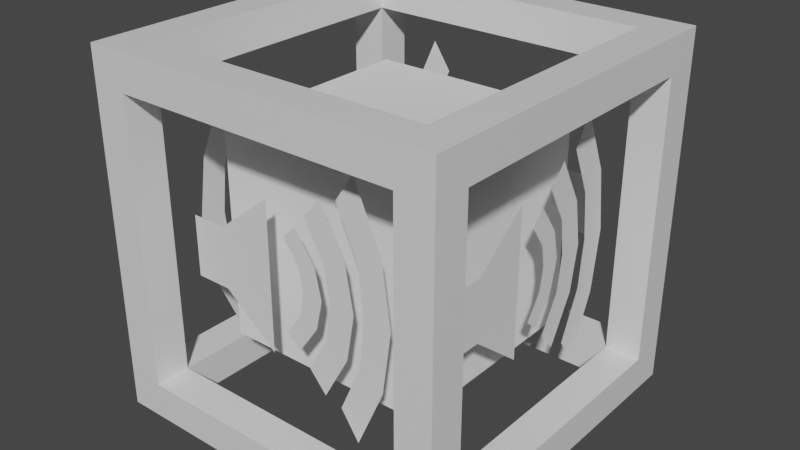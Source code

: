 # Source: Audio_Cube.blend  (saved by Blender 2.80.75; exported with 4.5.12 LTS)
import bpy
from mathutils import Matrix  # noqa: F401  (used for matrix-valued properties, if any)

bpy.ops.wm.read_factory_settings(use_empty=True)
scene = bpy.context.scene
scene.name = 'Scene'

# ---- collections
col_collection = bpy.data.collections.new('Collection'); scene.collection.children.link(col_collection)

# ---- materials (node trees are filled in below, after node groups)
mat_material = bpy.data.materials.new('Material')
mat_material.alpha_threshold = 0.0
mat_material.use_transparent_shadow = False
mat_material.line_color = (0.0, 0.0, 0.0, 1.0)

# ---- material node trees
mat_material.use_nodes = True; mat_material.node_tree.nodes.clear()
_N = mat_material.node_tree.nodes; _L = mat_material.node_tree.links
n0 = _N.new('ShaderNodeOutputMaterial'); n0.name = 'Material Output'; n0.location = (300, 300)
n1 = _N.new('ShaderNodeBsdfPrincipled'); n1.name = 'Principled BSDF'; n1.location = (10, 300)
n1.distribution = 'GGX'
n1.subsurface_method = 'BURLEY'
n1.inputs[2].default_value = 0.4
n1.inputs[3].default_value = 1.45
n1.inputs[27].default_value = (0.0, 0.0, 0.0, 1.0)
n1.inputs[28].default_value = 1.0
_L.new(n1.outputs[0], n0.inputs[0])
n0.is_active_output = True

# ---- world
world_world = bpy.data.worlds.new('World'); scene.world = world_world
world_world.use_nodes = True; world_world.node_tree.nodes.clear()
_N = world_world.node_tree.nodes; _L = world_world.node_tree.links
n0 = _N.new('ShaderNodeOutputWorld'); n0.name = 'World Output'; n0.location = (300, 300)
n1 = _N.new('ShaderNodeBackground'); n1.name = 'Background'; n1.location = (10, 300)
n1.inputs[0].default_value = (0.05088, 0.05088, 0.05088, 1.0)
_L.new(n1.outputs[0], n0.inputs[0])
n0.is_active_output = True
world_world.color = (0.05088, 0.05088, 0.05088)
world_world.use_sun_shadow = False
world_world.sun_shadow_jitter_overblur = 0.0

# ---- meshes
me_cube = bpy.data.meshes.new('Cube')
me_cube.from_pydata([(1.0, 1.0, 1.0), (1.0, 1.0, -1.0), (1.0, -1.0, 1.0), (1.0, -1.0, -1.0), (-1.0, 1.0, 1.0), (-1.0, 1.0, -1.0), (-1.0, -1.0, 1.0), (-1.0, -1.0, -1.0), (0.8, 0.8, 1.0), (-0.8, 0.8, 1.0), (1.0, -0.8, 1.0), (1.0, 0.8, 1.0), (0.8, 0.8, -0.8), (-0.8, -0.8, -1.0), (-0.8, 0.8, 0.8), (-0.8, -0.8, 0.8), (0.8, -0.8, 0.8), (1.0, 1.0, 0.8), (1.0, -1.0, 0.8), (-1.0, -1.0, 0.8), (-1.0, 1.0, 0.8), (-1.0, 1.0, -0.8), (1.0, -0.8, 0.8), (1.0, 0.8, 0.8), (0.8, 0.8, 0.8), (0.8, -1.0, 1.0), (-0.8, -1.0, 1.0), (0.8, -0.8, 1.0), (-0.8, -0.8, 1.0), (-0.8, -1.0, 0.8), (0.8, -1.0, 0.8), (-0.8, 1.0, 1.0), (0.8, 1.0, 1.0), (-0.8, 1.0, 0.8), (0.8, 1.0, 0.8), (-1.0, -0.8, 1.0), (-1.0, 0.8, 1.0), (-1.0, 0.8, 0.8), (-1.0, -0.8, 0.8), (-1.0, 0.8, -1.0), (-1.0, -0.8, -1.0), (-1.0, 0.8, -0.8), (-0.8, -1.0, -1.0), (0.8, -1.0, -1.0), (0.8, -0.8, -0.8), (0.8, -1.0, -0.8), (-0.8, -1.0, -0.8), (0.8, 1.0, -1.0), (-0.8, 1.0, -1.0), (0.8, 1.0, -0.8), (0.8, 0.8, -1.0), (-0.8, 0.8, -1.0), (1.0, -0.8, -1.0), (1.0, 0.8, -1.0), (1.0, -0.8, -0.8), (1.0, 0.8, -0.8), (0.8, -0.8, -1.0), (1.0, 1.0, -0.8), (1.0, -1.0, -0.8), (-1.0, -1.0, -0.8), (-0.8, 1.0, -0.8), (-1.0, -0.8, -0.8), (-0.8, 0.8, -0.8), (-0.8, -0.8, -0.8), (-0.01583, -0.8, 0.2532), (-0.01583, -0.8, -0.2532), (-0.6181, -0.8, -0.1678), (-0.6181, -0.8, 0.1678), (-0.1157, -0.8, -0.4114), (-0.1157, -0.8, 0.4114), (-0.4198, -0.8, 0.1678), (-0.4198, -0.8, -0.1678), (0.0606, -0.8, -0.3248), (0.0606, -0.8, 0.3248), (0.07353, -0.8, -0.1266), (0.09519, -0.8, 0.0), (0.07353, -0.8, 0.1266), (0.1747, -0.8, -0.1624), (0.2115, -0.8, 0.0), (0.1747, -0.8, 0.1624), (0.1215, -0.8, 0.3959), (0.1215, -0.8, -0.3959), (0.2163, -0.8, -0.5079), (0.2163, -0.8, 0.5079), (0.2324, -0.8, -0.1979), (0.2592, -0.8, 0.0), (0.2324, -0.8, 0.1979), (0.3578, -0.8, -0.2539), (0.4035, -0.8, 0.0), (0.3578, -0.8, 0.2539), (0.3147, -0.8, 0.5331), (0.3147, -0.8, -0.5331), (0.416, -0.8, -0.6839), (0.416, -0.8, 0.6839), (0.4332, -0.8, -0.2665), (0.4619, -0.8, 0.0), (0.4332, -0.8, 0.2665), (0.5673, -0.8, -0.3419), (0.6161, -0.8, 0.0), (0.5673, -0.8, 0.3419), (0.8, -0.01583, 0.2532), (0.8, -0.01583, -0.2532), (0.8, -0.6181, -0.1678), (0.8, -0.6181, 0.1678), (0.8, -0.1157, -0.4114), (0.8, -0.1157, 0.4114), (0.8, -0.4198, 0.1678), (0.8, -0.4198, -0.1678), (0.8, 0.0606, -0.3248), (0.8, 0.0606, 0.3248), (0.8, 0.07353, -0.1266), (0.8, 0.09519, 0.0), (0.8, 0.07353, 0.1266), (0.8, 0.1747, -0.1624), (0.8, 0.2115, 0.0), (0.8, 0.1747, 0.1624), (0.8, 0.1215, 0.3959), (0.8, 0.1215, -0.3959), (0.8, 0.2163, -0.5079), (0.8, 0.2163, 0.5079), (0.8, 0.2324, -0.1979), (0.8, 0.2592, 0.0), (0.8, 0.2324, 0.1979), (0.8, 0.3578, -0.2539), (0.8, 0.4035, 0.0), (0.8, 0.3578, 0.2539), (0.8, 0.3147, 0.5331), (0.8, 0.3147, -0.5331), (0.8, 0.416, -0.6839), (0.8, 0.416, 0.6839), (0.8, 0.4332, -0.2665), (0.8, 0.4619, 0.0), (0.8, 0.4332, 0.2665), (0.8, 0.5673, -0.3419), (0.8, 0.6161, 0.0), (0.8, 0.5673, 0.3419), (0.01583, 0.8, 0.2532), (0.01583, 0.8, -0.2532), (0.6181, 0.8, -0.1678), (0.6181, 0.8, 0.1678), (0.1157, 0.8, -0.4114), (0.1157, 0.8, 0.4114), (0.4198, 0.8, 0.1678), (0.4198, 0.8, -0.1678), (-0.0606, 0.8, -0.3248), (-0.0606, 0.8, 0.3248), (-0.07353, 0.8, -0.1266), (-0.09519, 0.8, 0.0), (-0.07353, 0.8, 0.1266), (-0.1747, 0.8, -0.1624), (-0.2115, 0.8, 0.0), (-0.1747, 0.8, 0.1624), (-0.1215, 0.8, 0.3959), (-0.1215, 0.8, -0.3959), (-0.2163, 0.8, -0.5079), (-0.2163, 0.8, 0.5079), (-0.2324, 0.8, -0.1979), (-0.2592, 0.8, 0.0), (-0.2324, 0.8, 0.1979), (-0.3578, 0.8, -0.2539), (-0.4035, 0.8, 0.0), (-0.3578, 0.8, 0.2539), (-0.3147, 0.8, 0.5331), (-0.3147, 0.8, -0.5331), (-0.416, 0.8, -0.6839), (-0.416, 0.8, 0.6839), (-0.4332, 0.8, -0.2665), (-0.4619, 0.8, 0.0), (-0.4332, 0.8, 0.2665), (-0.5673, 0.8, -0.3419), (-0.6161, 0.8, 0.0), (-0.5673, 0.8, 0.3419), (-0.8, 0.01583, 0.2532), (-0.8, 0.01583, -0.2532), (-0.8, 0.6181, -0.1678), (-0.8, 0.6181, 0.1678), (-0.8, 0.1157, -0.4114), (-0.8, 0.1157, 0.4114), (-0.8, 0.4198, 0.1678), (-0.8, 0.4198, -0.1678), (-0.8, -0.0606, -0.3248), (-0.8, -0.0606, 0.3248), (-0.8, -0.07353, -0.1266), (-0.8, -0.09519, 0.0), (-0.8, -0.07353, 0.1266), (-0.8, -0.1747, -0.1624), (-0.8, -0.2115, 0.0), (-0.8, -0.1747, 0.1624), (-0.8, -0.1215, 0.3959), (-0.8, -0.1215, -0.3959), (-0.8, -0.2163, -0.5079), (-0.8, -0.2163, 0.5079), (-0.8, -0.2324, -0.1979), (-0.8, -0.2592, 0.0), (-0.8, -0.2324, 0.1979), (-0.8, -0.3578, -0.2539), (-0.8, -0.4035, 0.0), (-0.8, -0.3578, 0.2539), (-0.8, -0.3147, 0.5331), (-0.8, -0.3147, -0.5331), (-0.8, -0.416, -0.6839), (-0.8, -0.416, 0.6839), (-0.8, -0.4332, -0.2665), (-0.8, -0.4619, 0.0), (-0.8, -0.4332, 0.2665), (-0.8, -0.5673, -0.3419), (-0.8, -0.6161, 0.0), (-0.8, -0.5673, 0.3419)], [], [(11, 0, 8), (47, 1, 50), (31, 33, 20, 4), (43, 3, 58, 45), (31, 4, 9), (25, 2, 27), (35, 6, 28), (54, 58, 3, 52), (38, 19, 6, 35), (49, 57, 1, 47), (30, 18, 2, 25), (39, 41, 21, 5), (22, 10, 2, 18), (42, 7, 13), (39, 5, 51), (52, 3, 56), (16, 27, 8, 24), (17, 0, 11, 23), (23, 11, 10, 22), (2, 10, 27), (10, 11, 8, 27), (27, 16, 15, 28), (19, 29, 26, 6), (29, 30, 25, 26), (6, 26, 28), (26, 25, 27, 28), (24, 8, 9, 14), (0, 32, 8), (32, 31, 9, 8), (0, 17, 34, 32), (32, 34, 33, 31), (9, 28, 15, 14), (20, 37, 36, 4), (37, 38, 35, 36), (4, 36, 9), (36, 35, 28, 9), (13, 51, 62, 63), (7, 40, 13), (40, 39, 51, 13), (7, 59, 61, 40), (40, 61, 41, 39), (56, 13, 63, 44), (3, 43, 56), (43, 42, 13, 56), (7, 42, 46, 59), (42, 43, 45, 46), (51, 50, 12, 62), (21, 60, 48, 5), (60, 49, 47, 48), (5, 48, 51), (48, 47, 50, 51), (50, 56, 44, 12), (1, 53, 50), (53, 52, 56, 50), (57, 55, 53, 1), (55, 54, 52, 53), (22, 18, 58, 54), (37, 20, 21, 41), (29, 19, 59, 46), (20, 33, 60, 21), (19, 38, 61, 59), (18, 30, 45, 58), (17, 23, 55, 57), (34, 17, 57, 49), (15, 29, 46, 63), (61, 38, 15, 63), (14, 37, 41, 62), (49, 12, 24, 34), (60, 33, 14, 62), (55, 23, 24, 12), (54, 44, 16, 22), (45, 30, 16, 44), (45, 44, 63, 46), (30, 29, 15, 16), (33, 34, 24, 14), (60, 62, 12, 49), (61, 63, 62, 41), (37, 14, 15, 38), (23, 22, 16, 24), (55, 12, 44, 54), (71, 68, 69, 70), (66, 71, 70, 67), (79, 73, 64, 76), (72, 77, 74, 65), (77, 78, 75, 74), (78, 79, 76, 75), (89, 83, 80, 86), (82, 87, 84, 81), (87, 88, 85, 84), (88, 89, 86, 85), (99, 93, 90, 96), (92, 97, 94, 91), (97, 98, 95, 94), (98, 99, 96, 95), (107, 104, 105, 106), (102, 107, 106, 103), (115, 109, 100, 112), (108, 113, 110, 101), (113, 114, 111, 110), (114, 115, 112, 111), (125, 119, 116, 122), (118, 123, 120, 117), (123, 124, 121, 120), (124, 125, 122, 121), (135, 129, 126, 132), (128, 133, 130, 127), (133, 134, 131, 130), (134, 135, 132, 131), (143, 140, 141, 142), (138, 143, 142, 139), (151, 145, 136, 148), (144, 149, 146, 137), (149, 150, 147, 146), (150, 151, 148, 147), (161, 155, 152, 158), (154, 159, 156, 153), (159, 160, 157, 156), (160, 161, 158, 157), (171, 165, 162, 168), (164, 169, 166, 163), (169, 170, 167, 166), (170, 171, 168, 167), (179, 176, 177, 178), (174, 179, 178, 175), (187, 181, 172, 184), (180, 185, 182, 173), (185, 186, 183, 182), (186, 187, 184, 183), (197, 191, 188, 194), (190, 195, 192, 189), (195, 196, 193, 192), (196, 197, 194, 193), (207, 201, 198, 204), (200, 205, 202, 199), (205, 206, 203, 202), (206, 207, 204, 203)])
_uv = me_cube.uv_layers.new(name='UVMap')
_uv.uv.foreach_set('vector', [0.375, 0.08333, 0.375, 0.0, 0.375, 0.08333, 0.5417, 0.75, 0.625, 0.75, 0.5417, 0.75, 0.5417, 0.5, 0.0, 0.0, 0.0, 0.0, 0.625, 0.75, 0.5417, 1.0, 0.625, 1.0, 0.0, 0.0, 0.0, 0.0, 0.875, 0.5833, 0.875, 0.5, 0.875, 0.5833, 0.625, 0.3333, 0.625, 0.25, 0.625, 0.3333, 0.625, 0.5833, 0.625, 0.5, 0.625, 0.5833, 0.0, 0.0, 0.0, 0.0, 0.625, 1.0, 0.625, 0.9167, 0.0, 0.0, 0.0, 0.0, 0.625, 0.5, 0.625, 0.5833, 0.0, 0.0, 0.0, 0.0, 0.625, 0.75, 0.5417, 0.75, 0.0, 0.0, 0.0, 0.0, 0.625, 0.25, 0.625, 0.3333, 0.375, 0.8333, 0.0, 0.0, 0.0, 0.0, 0.375, 0.75, 0.0, 0.0, 0.375, 0.1667, 0.375, 0.25, 0.0, 0.0, 0.4583, 1.0, 0.375, 1.0, 0.4583, 1.0, 0.375, 0.8333, 0.375, 0.75, 0.375, 0.8333, 0.625, 0.9167, 0.625, 1.0, 0.625, 0.9167, 0.0, 0.0, 0.375, 0.1667, 0.375, 0.08333, 0.0, 0.0, 0.0, 0.0, 0.375, 0.0, 0.375, 0.08333, 0.0, 0.0, 0.0, 0.0, 0.375, 0.08333, 0.375, 0.1667, 0.0, 0.0, 0.375, 0.25, 0.375, 0.1667, 0.375, 0.25, 0.375, 0.1667, 0.375, 0.08333, 0.375, 0.08333, 0.375, 0.1667, 0.4583, 0.3333, 0.0, 0.0, 0.0, 0.0, 0.5417, 0.4167, 0.0, 0.0, 0.0, 0.0, 0.625, 0.4167, 0.625, 0.5, 0.0, 0.0, 0.0, 0.0, 0.625, 0.3333, 0.625, 0.4167, 0.625, 0.5, 0.625, 0.4167, 0.625, 0.5, 0.625, 0.4167, 0.625, 0.3333, 0.625, 0.3333, 0.625, 0.4167, 0.0, 0.0, 0.875, 0.6667, 0.875, 0.5833, 0.0, 0.0, 0.875, 0.75, 0.875, 0.6667, 0.875, 0.75, 0.875, 0.6667, 0.875, 0.5833, 0.875, 0.5833, 0.875, 0.6667, 0.375, 0.0, 0.0, 0.0, 0.0, 0.0, 0.4583, 0.25, 0.4583, 0.25, 0.0, 0.0, 0.0, 0.0, 0.5417, 0.5, 0.625, 0.6667, 0.625, 0.5833, 0.0, 0.0, 0.0, 0.0, 0.0, 0.0, 0.0, 0.0, 0.625, 0.6667, 0.625, 0.75, 0.0, 0.0, 0.0, 0.0, 0.625, 0.5833, 0.625, 0.6667, 0.625, 0.75, 0.625, 0.6667, 0.625, 0.75, 0.625, 0.6667, 0.625, 0.5833, 0.625, 0.5833, 0.625, 0.6667, 0.375, 0.9167, 0.375, 0.8333, 0.375, 0.8333, 0.375, 0.9167, 0.375, 1.0, 0.375, 0.9167, 0.375, 1.0, 0.375, 0.9167, 0.375, 0.8333, 0.375, 0.8333, 0.375, 0.9167, 0.375, 1.0, 0.0, 0.0, 0.0, 0.0, 0.375, 0.9167, 0.375, 0.9167, 0.0, 0.0, 0.0, 0.0, 0.375, 0.8333, 0.5417, 1.0, 0.4583, 1.0, 0.4583, 1.0, 0.5417, 1.0, 0.625, 1.0, 0.5417, 1.0, 0.625, 1.0, 0.5417, 1.0, 0.4583, 1.0, 0.4583, 1.0, 0.5417, 1.0, 0.375, 1.0, 0.4583, 1.0, 0.0, 0.0, 0.0, 0.0, 0.4583, 1.0, 0.5417, 1.0, 0.0, 0.0, 0.0, 0.0, 0.4583, 0.75, 0.5417, 0.75, 0.5417, 0.75, 0.4583, 0.75, 0.0, 0.0, 0.0, 0.0, 0.4583, 0.75, 0.375, 0.75, 0.0, 0.0, 0.0, 0.0, 0.5417, 0.75, 0.4583, 0.75, 0.375, 0.75, 0.4583, 0.75, 0.375, 0.75, 0.4583, 0.75, 0.5417, 0.75, 0.5417, 0.75, 0.4583, 0.75, 0.625, 0.8333, 0.625, 0.9167, 0.625, 0.9167, 0.625, 0.8333, 0.625, 0.75, 0.625, 0.8333, 0.625, 0.75, 0.625, 0.8333, 0.625, 0.9167, 0.625, 0.9167, 0.625, 0.8333, 0.0, 0.0, 0.0, 0.0, 0.625, 0.8333, 0.625, 0.75, 0.0, 0.0, 0.0, 0.0, 0.625, 0.9167, 0.625, 0.8333, 0.0, 0.0, 0.0, 0.0, 0.0, 0.0, 0.0, 0.0, 0.0, 0.0, 0.0, 0.0, 0.0, 0.0, 0.0, 0.0, 0.0, 0.0, 0.0, 0.0, 0.0, 0.0, 0.0, 0.0, 0.0, 0.0, 0.0, 0.0, 0.0, 0.0, 0.0, 0.0, 0.0, 0.0, 0.0, 0.0, 0.0, 0.0, 0.0, 0.0, 0.0, 0.0, 0.0, 0.0, 0.0, 0.0, 0.0, 0.0, 0.0, 0.0, 0.0, 0.0, 0.0, 0.0, 0.0, 0.0, 0.0, 0.0, 0.0, 0.0, 0.0, 0.0, 0.0, 0.0, 0.0, 0.0, 0.0, 0.0, 0.0, 0.0, 0.0, 0.0, 0.0, 0.0, 0.0, 0.0, 0.0, 0.0, 0.0, 0.0, 0.0, 0.0, 0.0, 0.0, 0.0, 0.0, 0.0, 0.0, 0.0, 0.0, 0.0, 0.0, 0.0, 0.0, 0.0, 0.0, 0.0, 0.0, 0.0, 0.0, 0.0, 0.0, 0.0, 0.0, 0.0, 0.0, 0.0, 0.0, 0.0, 0.0, 0.0, 0.0, 0.0, 0.0, 0.0, 0.0, 0.0, 0.0, 0.0, 0.0, 0.0, 0.0, 0.0, 0.0, 0.0, 0.0, 0.0, 0.0, 0.0, 0.0, 0.0, 0.0, 0.4583, 1.0, 0.0, 0.0, 0.0, 0.0, 0.0, 0.0, 0.0, 0.0, 0.0, 0.0, 0.0, 0.0, 0.0, 0.0, 0.0, 0.0, 0.0, 0.0, 0.0, 0.0, 0.0, 0.0, 0.5417, 0.75, 0.0, 0.0, 0.0, 0.0, 0.0, 0.0, 0.375, 0.8333, 0.0, 0.0, 0.0, 0.0, 0.0, 0.0, 0.0, 0.0, 0.0, 0.0, 0.0, 0.0, 0.0, 0.0, 0.0, 0.0, 0.0, 0.0, 0.0, 0.0, 0.0, 0.0, 0.625, 0.9167, 0.0, 0.0, 0.184, 0.0, 0.4129, 0.0, 0.4129, 1.0, 0.184, 1.0, 0.03477, 0.0, 0.184, 0.0, 0.184, 1.0, 0.03477, 1.0, 0.5456, 0.75, 0.5456, 1.0, 0.4881, 1.0, 0.4881, 0.75, 0.5456, 0.0, 0.5456, 0.25, 0.4881, 0.25, 0.4881, 0.0, 0.5456, 0.25, 0.5456, 0.5, 0.4881, 0.5, 0.4881, 0.25, 0.5456, 0.5, 0.5456, 0.75, 0.4881, 0.75, 0.4881, 0.5, 0.5456, 0.75, 0.5456, 1.0, 0.4881, 1.0, 0.4881, 0.75, 0.5456, 0.0, 0.5456, 0.25, 0.4881, 0.25, 0.4881, 0.0, 0.5456, 0.25, 0.5456, 0.5, 0.4881, 0.5, 0.4881, 0.25, 0.5456, 0.5, 0.5456, 0.75, 0.4881, 0.75, 0.4881, 0.5, 0.5456, 0.75, 0.5456, 1.0, 0.4881, 1.0, 0.4881, 0.75, 0.5456, 0.0, 0.5456, 0.25, 0.4881, 0.25, 0.4881, 0.0, 0.5456, 0.25, 0.5456, 0.5, 0.4881, 0.5, 0.4881, 0.25, 0.5456, 0.5, 0.5456, 0.75, 0.4881, 0.75, 0.4881, 0.5, 0.184, 0.0, 0.4129, 0.0, 0.4129, 1.0, 0.184, 1.0, 0.03477, 0.0, 0.184, 0.0, 0.184, 1.0, 0.03477, 1.0, 0.5456, 0.75, 0.5456, 1.0, 0.4881, 1.0, 0.4881, 0.75, 0.5456, 0.0, 0.5456, 0.25, 0.4881, 0.25, 0.4881, 0.0, 0.5456, 0.25, 0.5456, 0.5, 0.4881, 0.5, 0.4881, 0.25, 0.5456, 0.5, 0.5456, 0.75, 0.4881, 0.75, 0.4881, 0.5, 0.5456, 0.75, 0.5456, 1.0, 0.4881, 1.0, 0.4881, 0.75, 0.5456, 0.0, 0.5456, 0.25, 0.4881, 0.25, 0.4881, 0.0, 0.5456, 0.25, 0.5456, 0.5, 0.4881, 0.5, 0.4881, 0.25, 0.5456, 0.5, 0.5456, 0.75, 0.4881, 0.75, 0.4881, 0.5, 0.5456, 0.75, 0.5456, 1.0, 0.4881, 1.0, 0.4881, 0.75, 0.5456, 0.0, 0.5456, 0.25, 0.4881, 0.25, 0.4881, 0.0, 0.5456, 0.25, 0.5456, 0.5, 0.4881, 0.5, 0.4881, 0.25, 0.5456, 0.5, 0.5456, 0.75, 0.4881, 0.75, 0.4881, 0.5, 0.184, 0.0, 0.4129, 0.0, 0.4129, 1.0, 0.184, 1.0, 0.03477, 0.0, 0.184, 0.0, 0.184, 1.0, 0.03477, 1.0, 0.5456, 0.75, 0.5456, 1.0, 0.4881, 1.0, 0.4881, 0.75, 0.5456, 0.0, 0.5456, 0.25, 0.4881, 0.25, 0.4881, 0.0, 0.5456, 0.25, 0.5456, 0.5, 0.4881, 0.5, 0.4881, 0.25, 0.5456, 0.5, 0.5456, 0.75, 0.4881, 0.75, 0.4881, 0.5, 0.5456, 0.75, 0.5456, 1.0, 0.4881, 1.0, 0.4881, 0.75, 0.5456, 0.0, 0.5456, 0.25, 0.4881, 0.25, 0.4881, 0.0, 0.5456, 0.25, 0.5456, 0.5, 0.4881, 0.5, 0.4881, 0.25, 0.5456, 0.5, 0.5456, 0.75, 0.4881, 0.75, 0.4881, 0.5, 0.5456, 0.75, 0.5456, 1.0, 0.4881, 1.0, 0.4881, 0.75, 0.5456, 0.0, 0.5456, 0.25, 0.4881, 0.25, 0.4881, 0.0, 0.5456, 0.25, 0.5456, 0.5, 0.4881, 0.5, 0.4881, 0.25, 0.5456, 0.5, 0.5456, 0.75, 0.4881, 0.75, 0.4881, 0.5, 0.184, 0.0, 0.4129, 0.0, 0.4129, 1.0, 0.184, 1.0, 0.03477, 0.0, 0.184, 0.0, 0.184, 1.0, 0.03477, 1.0, 0.5456, 0.75, 0.5456, 1.0, 0.4881, 1.0, 0.4881, 0.75, 0.5456, 0.0, 0.5456, 0.25, 0.4881, 0.25, 0.4881, 0.0, 0.5456, 0.25, 0.5456, 0.5, 0.4881, 0.5, 0.4881, 0.25, 0.5456, 0.5, 0.5456, 0.75, 0.4881, 0.75, 0.4881, 0.5, 0.5456, 0.75, 0.5456, 1.0, 0.4881, 1.0, 0.4881, 0.75, 0.5456, 0.0, 0.5456, 0.25, 0.4881, 0.25, 0.4881, 0.0, 0.5456, 0.25, 0.5456, 0.5, 0.4881, 0.5, 0.4881, 0.25, 0.5456, 0.5, 0.5456, 0.75, 0.4881, 0.75, 0.4881, 0.5, 0.5456, 0.75, 0.5456, 1.0, 0.4881, 1.0, 0.4881, 0.75, 0.5456, 0.0, 0.5456, 0.25, 0.4881, 0.25, 0.4881, 0.0, 0.5456, 0.25, 0.5456, 0.5, 0.4881, 0.5, 0.4881, 0.25, 0.5456, 0.5, 0.5456, 0.75, 0.4881, 0.75, 0.4881, 0.5])
me_cube.materials.append(mat_material)
me_cube.use_remesh_preserve_volume = False
me_cube.use_remesh_preserve_attributes = False
me_cube.use_mirror_vertex_groups = False
me_cube.update()
me_cube_001 = bpy.data.meshes.new('Cube.001')
me_cube_001.from_pydata([(-1.0, -1.0, -1.0), (-1.0, -1.0, 1.0), (-1.0, 1.0, -1.0), (-1.0, 1.0, 1.0), (1.0, -1.0, -1.0), (1.0, -1.0, 1.0), (1.0, 1.0, -1.0), (1.0, 1.0, 1.0)], [], [(0, 1, 3, 2), (2, 3, 7, 6), (6, 7, 5, 4), (4, 5, 1, 0), (2, 6, 4, 0), (7, 3, 1, 5)])
_uv = me_cube_001.uv_layers.new(name='UVMap')
_uv.uv.foreach_set('vector', [0.375, 0.0, 0.625, 0.0, 0.625, 0.25, 0.375, 0.25, 0.375, 0.25, 0.625, 0.25, 0.625, 0.5, 0.375, 0.5, 0.375, 0.5, 0.625, 0.5, 0.625, 0.75, 0.375, 0.75, 0.375, 0.75, 0.625, 0.75, 0.625, 1.0, 0.375, 1.0, 0.125, 0.5, 0.375, 0.5, 0.375, 0.75, 0.125, 0.75, 0.625, 0.5, 0.875, 0.5, 0.875, 0.75, 0.625, 0.75])
me_cube_001.use_remesh_preserve_volume = False
me_cube_001.use_remesh_preserve_attributes = False
me_cube_001.use_mirror_vertex_groups = False
me_cube_001.update()

# ---- objects
ob_cube = bpy.data.objects.new('Cube', me_cube)
ob_cube_001 = bpy.data.objects.new('Cube.001', me_cube_001)

# ---- transforms, parenting, visibility, modifiers, constraints
ob_cube.location = (0.0, 0.0, 0.0)
ob_cube.lock_rotations_4d = False
ob_cube.empty_display_type = 'ARROWS'
ob_cube.lineart.crease_threshold = 0.0
ob_cube_001.location = (0.0, 0.0, 0.0)
ob_cube_001.scale = (0.594, 0.594, 0.594)
ob_cube_001.lineart.crease_threshold = 0.0

# ---- collection membership
col_collection.objects.link(ob_cube)
col_collection.objects.link(ob_cube_001)

# ---- scene / render settings (as saved in the file)
scene.frame_start = 1; scene.frame_end = 250; scene.frame_set(1)
scene.render.engine = 'BLENDER_EEVEE_NEXT'
scene.cycles.use_denoising = False
scene.cycles.samples = 128
scene.cycles.sampling_pattern = 'TABULATED_SOBOL'
scene.cycles.use_adaptive_sampling = False
scene.cycles.use_light_tree = False
scene.view_settings.view_transform = 'Filmic'
bpy.context.view_layer.update()

# ---- added for rendering (the .blend has no active camera and no usable light): camera, sun
cam_auto = bpy.data.cameras.new('AutoCamera')
cam_auto.lens = 50.0
cam_auto.sensor_width = 36.0
cam_auto.clip_end = 1000.0
ob_auto_camera = bpy.data.objects.new('AutoCamera', cam_auto)
scene.collection.objects.link(ob_auto_camera)
ob_auto_camera.location = (3.20507, -3.84609, 2.56406)
ob_auto_camera.rotation_euler = (1.09748, -7.21219e-08, 0.694738)
scene.camera = ob_auto_camera
light_auto_sun = bpy.data.lights.new('AutoSun', 'SUN')
light_auto_sun.energy = 3.0
light_auto_sun.angle = 0.0523599
ob_auto_sun = bpy.data.objects.new('AutoSun', light_auto_sun)
scene.collection.objects.link(ob_auto_sun)
ob_auto_sun.rotation_euler = (0.872665, 0.174533, 0.523599)
bpy.context.view_layer.update()
